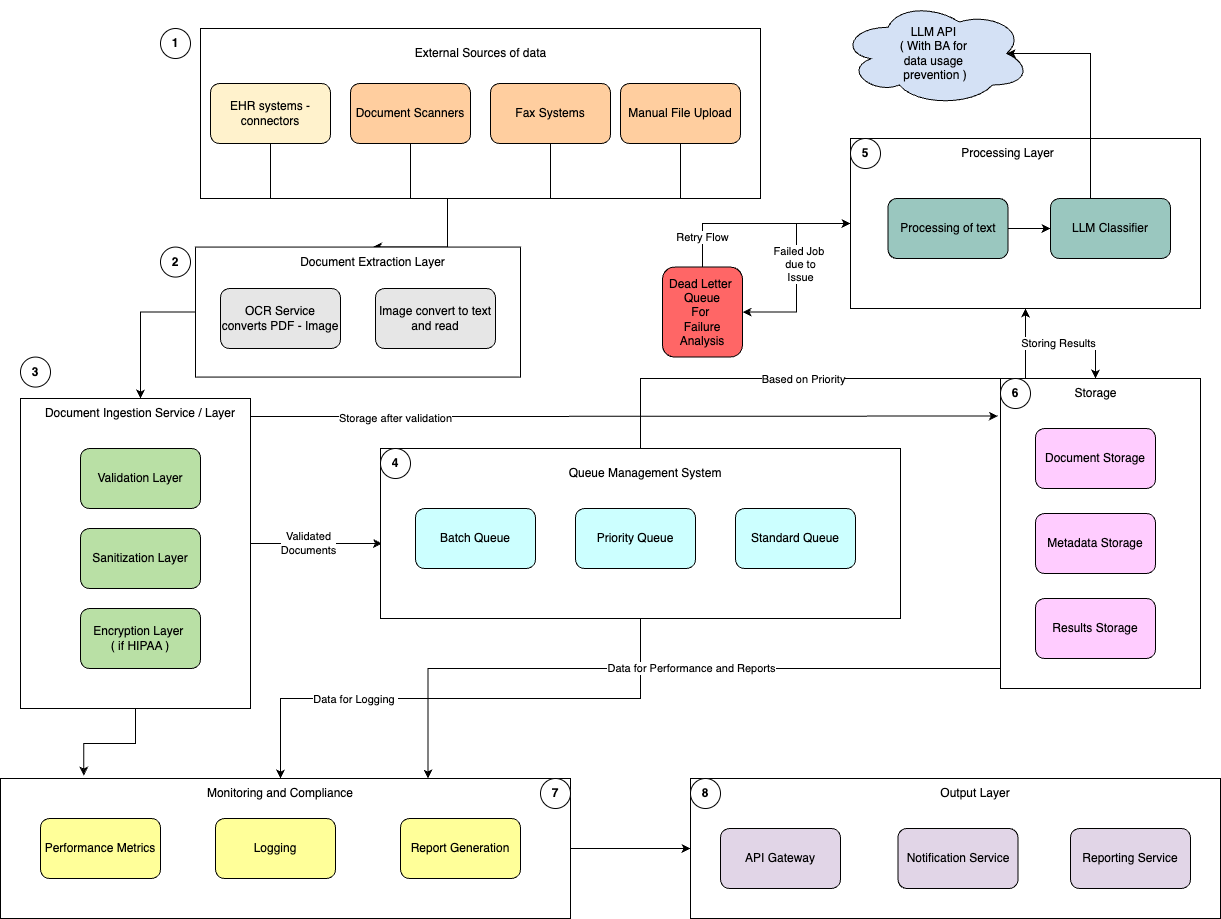

The diagram above was exported from draw.io. Its source (the exported page's mxGraphModel, read from the mxfile embedded in the PNG):
<mxGraphModel dx="2556" dy="879" grid="1" gridSize="10" guides="1" tooltips="1" connect="1" arrows="1" fold="1" page="1" pageScale="1" pageWidth="850" pageHeight="1100" math="0" shadow="0">
  <root>
    <mxCell id="0" />
    <mxCell id="1" parent="0" />
    <mxCell id="JxFmnOmN-ll4GapSnHK8-1" value="" style="rounded=0;whiteSpace=wrap;html=1;" vertex="1" parent="1">
      <mxGeometry x="-180" y="50" width="560" height="170" as="geometry" />
    </mxCell>
    <mxCell id="JxFmnOmN-ll4GapSnHK8-2" value="External Sources of data" style="text;html=1;align=center;verticalAlign=middle;whiteSpace=wrap;rounded=0;" vertex="1" parent="1">
      <mxGeometry x="12.5" y="60" width="175" height="30" as="geometry" />
    </mxCell>
    <mxCell id="JxFmnOmN-ll4GapSnHK8-88" style="edgeStyle=orthogonalEdgeStyle;rounded=0;orthogonalLoop=1;jettySize=auto;html=1;entryX=0.5;entryY=0;entryDx=0;entryDy=0;" edge="1" parent="1" source="JxFmnOmN-ll4GapSnHK8-3" target="JxFmnOmN-ll4GapSnHK8-87">
      <mxGeometry relative="1" as="geometry">
        <Array as="points">
          <mxPoint x="-110" y="220" />
          <mxPoint x="67" y="220" />
        </Array>
      </mxGeometry>
    </mxCell>
    <mxCell id="JxFmnOmN-ll4GapSnHK8-3" value="EHR systems - connectors" style="rounded=1;whiteSpace=wrap;html=1;fillColor=#FFF2CC;" vertex="1" parent="1">
      <mxGeometry x="-170" y="105" width="120" height="60" as="geometry" />
    </mxCell>
    <mxCell id="JxFmnOmN-ll4GapSnHK8-89" style="edgeStyle=orthogonalEdgeStyle;rounded=0;orthogonalLoop=1;jettySize=auto;html=1;entryX=0.5;entryY=0;entryDx=0;entryDy=0;" edge="1" parent="1" source="JxFmnOmN-ll4GapSnHK8-4" target="JxFmnOmN-ll4GapSnHK8-87">
      <mxGeometry relative="1" as="geometry">
        <Array as="points">
          <mxPoint x="30" y="220" />
          <mxPoint x="67" y="220" />
        </Array>
      </mxGeometry>
    </mxCell>
    <mxCell id="JxFmnOmN-ll4GapSnHK8-4" value="Document Scanners" style="rounded=1;whiteSpace=wrap;html=1;fillColor=#FFCE9F;" vertex="1" parent="1">
      <mxGeometry x="-30" y="105" width="120" height="60" as="geometry" />
    </mxCell>
    <mxCell id="JxFmnOmN-ll4GapSnHK8-90" style="edgeStyle=orthogonalEdgeStyle;rounded=0;orthogonalLoop=1;jettySize=auto;html=1;entryX=0.5;entryY=0;entryDx=0;entryDy=0;" edge="1" parent="1" source="JxFmnOmN-ll4GapSnHK8-5" target="JxFmnOmN-ll4GapSnHK8-87">
      <mxGeometry relative="1" as="geometry">
        <Array as="points">
          <mxPoint x="170" y="220" />
          <mxPoint x="67" y="220" />
        </Array>
      </mxGeometry>
    </mxCell>
    <mxCell id="JxFmnOmN-ll4GapSnHK8-5" value="Fax Systems" style="rounded=1;whiteSpace=wrap;html=1;fillColor=#FFCE9F;" vertex="1" parent="1">
      <mxGeometry x="110" y="105" width="120" height="60" as="geometry" />
    </mxCell>
    <mxCell id="JxFmnOmN-ll4GapSnHK8-91" style="edgeStyle=orthogonalEdgeStyle;rounded=0;orthogonalLoop=1;jettySize=auto;html=1;entryX=0.5;entryY=0;entryDx=0;entryDy=0;" edge="1" parent="1" source="JxFmnOmN-ll4GapSnHK8-7" target="JxFmnOmN-ll4GapSnHK8-87">
      <mxGeometry relative="1" as="geometry">
        <Array as="points">
          <mxPoint x="300" y="220" />
          <mxPoint x="67" y="220" />
        </Array>
      </mxGeometry>
    </mxCell>
    <mxCell id="JxFmnOmN-ll4GapSnHK8-7" value="Manual File Upload" style="rounded=1;whiteSpace=wrap;html=1;fillColor=#FFCE9F;" vertex="1" parent="1">
      <mxGeometry x="240" y="105" width="120" height="60" as="geometry" />
    </mxCell>
    <mxCell id="JxFmnOmN-ll4GapSnHK8-18" style="edgeStyle=orthogonalEdgeStyle;rounded=0;orthogonalLoop=1;jettySize=auto;html=1;exitX=1;exitY=0.5;exitDx=0;exitDy=0;entryX=0.003;entryY=0.567;entryDx=0;entryDy=0;entryPerimeter=0;" edge="1" parent="1" source="JxFmnOmN-ll4GapSnHK8-8" target="JxFmnOmN-ll4GapSnHK8-17">
      <mxGeometry relative="1" as="geometry">
        <Array as="points">
          <mxPoint x="-130" y="565" />
          <mxPoint x="2" y="565" />
        </Array>
      </mxGeometry>
    </mxCell>
    <mxCell id="JxFmnOmN-ll4GapSnHK8-40" value="Validated&lt;div&gt;Documents&lt;/div&gt;" style="edgeLabel;html=1;align=center;verticalAlign=middle;resizable=0;points=[];" vertex="1" connectable="0" parent="JxFmnOmN-ll4GapSnHK8-18">
      <mxGeometry x="-0.0643" y="1" relative="1" as="geometry">
        <mxPoint as="offset" />
      </mxGeometry>
    </mxCell>
    <mxCell id="JxFmnOmN-ll4GapSnHK8-8" value="" style="rounded=0;whiteSpace=wrap;html=1;" vertex="1" parent="1">
      <mxGeometry x="-360" y="420" width="230" height="310" as="geometry" />
    </mxCell>
    <mxCell id="JxFmnOmN-ll4GapSnHK8-9" value="Document Ingestion Service / Layer" style="text;html=1;align=center;verticalAlign=middle;whiteSpace=wrap;rounded=0;" vertex="1" parent="1">
      <mxGeometry x="-350" y="420" width="220" height="30" as="geometry" />
    </mxCell>
    <mxCell id="JxFmnOmN-ll4GapSnHK8-14" value="Validation Layer" style="rounded=1;whiteSpace=wrap;html=1;fillColor=#B9E0A5;" vertex="1" parent="1">
      <mxGeometry x="-300" y="470" width="120" height="60" as="geometry" />
    </mxCell>
    <mxCell id="JxFmnOmN-ll4GapSnHK8-15" value="Sanitization Layer" style="rounded=1;whiteSpace=wrap;html=1;fillColor=#B9E0A5;" vertex="1" parent="1">
      <mxGeometry x="-300" y="550" width="120" height="60" as="geometry" />
    </mxCell>
    <mxCell id="JxFmnOmN-ll4GapSnHK8-16" value="Encryption Layer&amp;nbsp;&lt;div&gt;( if HIPAA )&lt;/div&gt;" style="rounded=1;whiteSpace=wrap;html=1;fillColor=#B9E0A5;" vertex="1" parent="1">
      <mxGeometry x="-300" y="630" width="120" height="60" as="geometry" />
    </mxCell>
    <mxCell id="JxFmnOmN-ll4GapSnHK8-61" style="edgeStyle=orthogonalEdgeStyle;rounded=0;orthogonalLoop=1;jettySize=auto;html=1;entryX=0.5;entryY=1;entryDx=0;entryDy=0;" edge="1" parent="1" source="JxFmnOmN-ll4GapSnHK8-17" target="JxFmnOmN-ll4GapSnHK8-21">
      <mxGeometry relative="1" as="geometry" />
    </mxCell>
    <mxCell id="JxFmnOmN-ll4GapSnHK8-62" value="Based on Priority" style="edgeLabel;html=1;align=center;verticalAlign=middle;resizable=0;points=[];" vertex="1" connectable="0" parent="JxFmnOmN-ll4GapSnHK8-61">
      <mxGeometry x="-0.1375" y="-5" relative="1" as="geometry">
        <mxPoint x="7" y="-5" as="offset" />
      </mxGeometry>
    </mxCell>
    <mxCell id="JxFmnOmN-ll4GapSnHK8-64" style="edgeStyle=orthogonalEdgeStyle;rounded=0;orthogonalLoop=1;jettySize=auto;html=1;entryX=0.5;entryY=0;entryDx=0;entryDy=0;" edge="1" parent="1" source="JxFmnOmN-ll4GapSnHK8-17" target="JxFmnOmN-ll4GapSnHK8-41">
      <mxGeometry relative="1" as="geometry" />
    </mxCell>
    <mxCell id="JxFmnOmN-ll4GapSnHK8-77" value="Data for Logging&amp;nbsp;" style="edgeLabel;html=1;align=center;verticalAlign=middle;resizable=0;points=[];" vertex="1" connectable="0" parent="JxFmnOmN-ll4GapSnHK8-64">
      <mxGeometry x="0.2346" relative="1" as="geometry">
        <mxPoint x="-44" as="offset" />
      </mxGeometry>
    </mxCell>
    <mxCell id="JxFmnOmN-ll4GapSnHK8-17" value="" style="rounded=0;whiteSpace=wrap;html=1;" vertex="1" parent="1">
      <mxGeometry y="470" width="520" height="170" as="geometry" />
    </mxCell>
    <mxCell id="JxFmnOmN-ll4GapSnHK8-65" style="edgeStyle=orthogonalEdgeStyle;rounded=0;orthogonalLoop=1;jettySize=auto;html=1;entryX=0;entryY=0.5;entryDx=0;entryDy=0;" edge="1" parent="1" source="JxFmnOmN-ll4GapSnHK8-19" target="JxFmnOmN-ll4GapSnHK8-24">
      <mxGeometry relative="1" as="geometry" />
    </mxCell>
    <mxCell id="JxFmnOmN-ll4GapSnHK8-19" value="" style="rounded=0;whiteSpace=wrap;html=1;" vertex="1" parent="1">
      <mxGeometry x="-380" y="800" width="570" height="140" as="geometry" />
    </mxCell>
    <mxCell id="JxFmnOmN-ll4GapSnHK8-67" style="edgeStyle=orthogonalEdgeStyle;rounded=0;orthogonalLoop=1;jettySize=auto;html=1;entryX=0.75;entryY=0;entryDx=0;entryDy=0;" edge="1" parent="1" source="JxFmnOmN-ll4GapSnHK8-20" target="JxFmnOmN-ll4GapSnHK8-19">
      <mxGeometry relative="1" as="geometry">
        <Array as="points">
          <mxPoint x="48" y="690" />
        </Array>
      </mxGeometry>
    </mxCell>
    <mxCell id="JxFmnOmN-ll4GapSnHK8-76" value="Data for Performance and Reports" style="edgeLabel;html=1;align=center;verticalAlign=middle;resizable=0;points=[];" vertex="1" connectable="0" parent="JxFmnOmN-ll4GapSnHK8-67">
      <mxGeometry x="-0.0927" y="-1" relative="1" as="geometry">
        <mxPoint as="offset" />
      </mxGeometry>
    </mxCell>
    <mxCell id="JxFmnOmN-ll4GapSnHK8-20" value="" style="rounded=0;whiteSpace=wrap;html=1;" vertex="1" parent="1">
      <mxGeometry x="620" y="400" width="200" height="310" as="geometry" />
    </mxCell>
    <mxCell id="JxFmnOmN-ll4GapSnHK8-23" value="" style="edgeStyle=orthogonalEdgeStyle;rounded=0;orthogonalLoop=1;jettySize=auto;html=1;entryX=1;entryY=0.5;entryDx=0;entryDy=0;" edge="1" parent="1" source="JxFmnOmN-ll4GapSnHK8-21" target="JxFmnOmN-ll4GapSnHK8-27">
      <mxGeometry relative="1" as="geometry">
        <mxPoint x="190" y="315" as="targetPoint" />
      </mxGeometry>
    </mxCell>
    <mxCell id="JxFmnOmN-ll4GapSnHK8-28" value="Failed Job&amp;nbsp;&lt;div&gt;due to&lt;/div&gt;&lt;div&gt;Issue&lt;/div&gt;" style="edgeLabel;html=1;align=center;verticalAlign=middle;resizable=0;points=[];" vertex="1" connectable="0" parent="JxFmnOmN-ll4GapSnHK8-23">
      <mxGeometry x="-0.0429" y="3" relative="1" as="geometry">
        <mxPoint as="offset" />
      </mxGeometry>
    </mxCell>
    <mxCell id="JxFmnOmN-ll4GapSnHK8-21" value="" style="rounded=0;whiteSpace=wrap;html=1;" vertex="1" parent="1">
      <mxGeometry x="470" y="160" width="350" height="170" as="geometry" />
    </mxCell>
    <mxCell id="JxFmnOmN-ll4GapSnHK8-24" value="" style="rounded=0;whiteSpace=wrap;html=1;" vertex="1" parent="1">
      <mxGeometry x="310" y="800" width="530" height="140" as="geometry" />
    </mxCell>
    <mxCell id="JxFmnOmN-ll4GapSnHK8-78" value="Retry Flow" style="edgeStyle=orthogonalEdgeStyle;rounded=0;orthogonalLoop=1;jettySize=auto;html=1;exitX=0.5;exitY=0;exitDx=0;exitDy=0;entryX=0;entryY=0.5;entryDx=0;entryDy=0;" edge="1" parent="1" source="JxFmnOmN-ll4GapSnHK8-27" target="JxFmnOmN-ll4GapSnHK8-21">
      <mxGeometry x="-0.6923" relative="1" as="geometry">
        <mxPoint as="offset" />
      </mxGeometry>
    </mxCell>
    <mxCell id="JxFmnOmN-ll4GapSnHK8-27" value="Dead Letter&amp;nbsp;&lt;div&gt;Queue&lt;/div&gt;&lt;div&gt;For&amp;nbsp;&lt;/div&gt;&lt;div&gt;Failure&lt;/div&gt;&lt;div&gt;Analysis&lt;/div&gt;" style="rounded=1;whiteSpace=wrap;html=1;fillColor=#FF6666;" vertex="1" parent="1">
      <mxGeometry x="282" y="288.57" width="80" height="90" as="geometry" />
    </mxCell>
    <mxCell id="JxFmnOmN-ll4GapSnHK8-29" value="Processing Layer" style="text;html=1;align=center;verticalAlign=middle;whiteSpace=wrap;rounded=0;" vertex="1" parent="1">
      <mxGeometry x="540" y="160" width="175" height="30" as="geometry" />
    </mxCell>
    <mxCell id="JxFmnOmN-ll4GapSnHK8-55" value="" style="edgeStyle=orthogonalEdgeStyle;rounded=0;orthogonalLoop=1;jettySize=auto;html=1;" edge="1" parent="1" source="JxFmnOmN-ll4GapSnHK8-31" target="JxFmnOmN-ll4GapSnHK8-33">
      <mxGeometry relative="1" as="geometry" />
    </mxCell>
    <mxCell id="JxFmnOmN-ll4GapSnHK8-31" value="Processing of text" style="rounded=1;whiteSpace=wrap;html=1;fillColor=#9AC7BF;" vertex="1" parent="1">
      <mxGeometry x="507.5" y="220" width="120" height="60" as="geometry" />
    </mxCell>
    <mxCell id="JxFmnOmN-ll4GapSnHK8-36" value="" style="edgeStyle=orthogonalEdgeStyle;rounded=0;orthogonalLoop=1;jettySize=auto;html=1;entryX=0.875;entryY=0.5;entryDx=0;entryDy=0;entryPerimeter=0;exitX=0.5;exitY=0;exitDx=0;exitDy=0;" edge="1" parent="1" source="JxFmnOmN-ll4GapSnHK8-33" target="JxFmnOmN-ll4GapSnHK8-35">
      <mxGeometry relative="1" as="geometry">
        <Array as="points">
          <mxPoint x="710" y="75" />
        </Array>
      </mxGeometry>
    </mxCell>
    <mxCell id="JxFmnOmN-ll4GapSnHK8-33" value="LLM Classifier" style="rounded=1;whiteSpace=wrap;html=1;fillColor=#9AC7BF;" vertex="1" parent="1">
      <mxGeometry x="670" y="220" width="120" height="60" as="geometry" />
    </mxCell>
    <mxCell id="JxFmnOmN-ll4GapSnHK8-35" value="LLM API&amp;nbsp;&lt;div&gt;( With BA for&amp;nbsp;&lt;/div&gt;&lt;div&gt;data usage&amp;nbsp;&lt;/div&gt;&lt;div&gt;prevention )&lt;/div&gt;" style="ellipse;shape=cloud;whiteSpace=wrap;html=1;fillColor=#D4E1F5;rounded=1;" vertex="1" parent="1">
      <mxGeometry x="460" y="22.5" width="190" height="105" as="geometry" />
    </mxCell>
    <mxCell id="JxFmnOmN-ll4GapSnHK8-41" value="Monitoring and Compliance" style="text;html=1;align=center;verticalAlign=middle;whiteSpace=wrap;rounded=0;" vertex="1" parent="1">
      <mxGeometry x="-210" y="800" width="220" height="30" as="geometry" />
    </mxCell>
    <mxCell id="JxFmnOmN-ll4GapSnHK8-42" value="Performance Metrics" style="rounded=1;whiteSpace=wrap;html=1;fillColor=#FFFF99;" vertex="1" parent="1">
      <mxGeometry x="-340" y="840" width="120" height="60" as="geometry" />
    </mxCell>
    <mxCell id="JxFmnOmN-ll4GapSnHK8-43" value="Logging" style="rounded=1;whiteSpace=wrap;html=1;fillColor=#FFFF99;" vertex="1" parent="1">
      <mxGeometry x="-165" y="840" width="120" height="60" as="geometry" />
    </mxCell>
    <mxCell id="JxFmnOmN-ll4GapSnHK8-44" value="Report Generation" style="rounded=1;whiteSpace=wrap;html=1;fillColor=#FFFF99;" vertex="1" parent="1">
      <mxGeometry x="20" y="840" width="120" height="60" as="geometry" />
    </mxCell>
    <mxCell id="JxFmnOmN-ll4GapSnHK8-46" value="Output Layer" style="text;html=1;align=center;verticalAlign=middle;whiteSpace=wrap;rounded=0;" vertex="1" parent="1">
      <mxGeometry x="485" y="800" width="220" height="30" as="geometry" />
    </mxCell>
    <mxCell id="JxFmnOmN-ll4GapSnHK8-47" value="API Gateway" style="rounded=1;whiteSpace=wrap;html=1;fillColor=#E1D5E7;" vertex="1" parent="1">
      <mxGeometry x="340" y="850" width="120" height="60" as="geometry" />
    </mxCell>
    <mxCell id="JxFmnOmN-ll4GapSnHK8-48" value="Notification Service" style="rounded=1;whiteSpace=wrap;html=1;fillColor=#E1D5E7;" vertex="1" parent="1">
      <mxGeometry x="517.5" y="850" width="120" height="60" as="geometry" />
    </mxCell>
    <mxCell id="JxFmnOmN-ll4GapSnHK8-50" value="Reporting Service" style="rounded=1;whiteSpace=wrap;html=1;fillColor=#E1D5E7;" vertex="1" parent="1">
      <mxGeometry x="690" y="850" width="120" height="60" as="geometry" />
    </mxCell>
    <mxCell id="JxFmnOmN-ll4GapSnHK8-51" value="Storage" style="text;html=1;align=center;verticalAlign=middle;whiteSpace=wrap;rounded=0;" vertex="1" parent="1">
      <mxGeometry x="627.5" y="400" width="175" height="30" as="geometry" />
    </mxCell>
    <mxCell id="JxFmnOmN-ll4GapSnHK8-52" value="Document Storage" style="rounded=1;whiteSpace=wrap;html=1;fillColor=#FFCCFF;" vertex="1" parent="1">
      <mxGeometry x="655" y="450" width="120" height="60" as="geometry" />
    </mxCell>
    <mxCell id="JxFmnOmN-ll4GapSnHK8-53" value="Metadata Storage" style="rounded=1;whiteSpace=wrap;html=1;fillColor=#FFCCFF;" vertex="1" parent="1">
      <mxGeometry x="655" y="535" width="120" height="60" as="geometry" />
    </mxCell>
    <mxCell id="JxFmnOmN-ll4GapSnHK8-54" value="Results Storage" style="rounded=1;whiteSpace=wrap;html=1;fillColor=#FFCCFF;" vertex="1" parent="1">
      <mxGeometry x="655" y="620" width="120" height="60" as="geometry" />
    </mxCell>
    <mxCell id="JxFmnOmN-ll4GapSnHK8-56" value="Queue Management System" style="text;html=1;align=center;verticalAlign=middle;whiteSpace=wrap;rounded=0;" vertex="1" parent="1">
      <mxGeometry x="155" y="480" width="220" height="30" as="geometry" />
    </mxCell>
    <mxCell id="JxFmnOmN-ll4GapSnHK8-57" value="Batch Queue" style="rounded=1;whiteSpace=wrap;html=1;fillColor=#CCFFFF;" vertex="1" parent="1">
      <mxGeometry x="35" y="530" width="120" height="60" as="geometry" />
    </mxCell>
    <mxCell id="JxFmnOmN-ll4GapSnHK8-58" value="Priority Queue" style="rounded=1;whiteSpace=wrap;html=1;fillColor=#CCFFFF;" vertex="1" parent="1">
      <mxGeometry x="195" y="530" width="120" height="60" as="geometry" />
    </mxCell>
    <mxCell id="JxFmnOmN-ll4GapSnHK8-59" value="Standard Queue" style="rounded=1;whiteSpace=wrap;html=1;fillColor=#CCFFFF;" vertex="1" parent="1">
      <mxGeometry x="355" y="530" width="120" height="60" as="geometry" />
    </mxCell>
    <mxCell id="JxFmnOmN-ll4GapSnHK8-66" style="edgeStyle=orthogonalEdgeStyle;rounded=0;orthogonalLoop=1;jettySize=auto;html=1;entryX=0.5;entryY=0;entryDx=0;entryDy=0;" edge="1" parent="1" source="JxFmnOmN-ll4GapSnHK8-21" target="JxFmnOmN-ll4GapSnHK8-51">
      <mxGeometry relative="1" as="geometry" />
    </mxCell>
    <mxCell id="JxFmnOmN-ll4GapSnHK8-74" value="Storing Results" style="edgeLabel;html=1;align=center;verticalAlign=middle;resizable=0;points=[];" vertex="1" connectable="0" parent="JxFmnOmN-ll4GapSnHK8-66">
      <mxGeometry x="-0.044" y="1" relative="1" as="geometry">
        <mxPoint as="offset" />
      </mxGeometry>
    </mxCell>
    <mxCell id="JxFmnOmN-ll4GapSnHK8-73" style="edgeStyle=orthogonalEdgeStyle;rounded=0;orthogonalLoop=1;jettySize=auto;html=1;entryX=0.146;entryY=-0.02;entryDx=0;entryDy=0;entryPerimeter=0;" edge="1" parent="1" source="JxFmnOmN-ll4GapSnHK8-8" target="JxFmnOmN-ll4GapSnHK8-19">
      <mxGeometry relative="1" as="geometry" />
    </mxCell>
    <mxCell id="JxFmnOmN-ll4GapSnHK8-92" style="edgeStyle=orthogonalEdgeStyle;rounded=0;orthogonalLoop=1;jettySize=auto;html=1;entryX=0.5;entryY=0;entryDx=0;entryDy=0;exitX=0;exitY=0.5;exitDx=0;exitDy=0;" edge="1" parent="1" source="JxFmnOmN-ll4GapSnHK8-79" target="JxFmnOmN-ll4GapSnHK8-9">
      <mxGeometry relative="1" as="geometry" />
    </mxCell>
    <mxCell id="JxFmnOmN-ll4GapSnHK8-79" value="" style="rounded=0;whiteSpace=wrap;html=1;" vertex="1" parent="1">
      <mxGeometry x="-185" y="268.57" width="325" height="130" as="geometry" />
    </mxCell>
    <mxCell id="JxFmnOmN-ll4GapSnHK8-83" value="OCR Service converts PDF - Image" style="rounded=1;whiteSpace=wrap;html=1;fillColor=#E6E6E6;" vertex="1" parent="1">
      <mxGeometry x="-160" y="310" width="120" height="60" as="geometry" />
    </mxCell>
    <mxCell id="JxFmnOmN-ll4GapSnHK8-84" value="Image convert to text and read" style="rounded=1;whiteSpace=wrap;html=1;fillColor=#E6E6E6;" vertex="1" parent="1">
      <mxGeometry x="-5" y="310" width="120" height="60" as="geometry" />
    </mxCell>
    <mxCell id="JxFmnOmN-ll4GapSnHK8-85" style="edgeStyle=orthogonalEdgeStyle;rounded=0;orthogonalLoop=1;jettySize=auto;html=1;entryX=-0.013;entryY=0.121;entryDx=0;entryDy=0;entryPerimeter=0;" edge="1" parent="1" source="JxFmnOmN-ll4GapSnHK8-8" target="JxFmnOmN-ll4GapSnHK8-20">
      <mxGeometry relative="1" as="geometry">
        <Array as="points">
          <mxPoint x="40" y="438" />
          <mxPoint x="40" y="438" />
        </Array>
      </mxGeometry>
    </mxCell>
    <mxCell id="JxFmnOmN-ll4GapSnHK8-86" value="Storage after validation" style="edgeLabel;html=1;align=center;verticalAlign=middle;resizable=0;points=[];" vertex="1" connectable="0" parent="JxFmnOmN-ll4GapSnHK8-85">
      <mxGeometry x="-0.6131" y="-1" relative="1" as="geometry">
        <mxPoint as="offset" />
      </mxGeometry>
    </mxCell>
    <mxCell id="JxFmnOmN-ll4GapSnHK8-87" value="Document Extraction Layer" style="text;html=1;align=center;verticalAlign=middle;whiteSpace=wrap;rounded=0;" vertex="1" parent="1">
      <mxGeometry x="-95" y="268.57" width="175" height="30" as="geometry" />
    </mxCell>
    <mxCell id="JxFmnOmN-ll4GapSnHK8-94" value="1" style="ellipse;whiteSpace=wrap;html=1;aspect=fixed;fontStyle=1" vertex="1" parent="1">
      <mxGeometry x="-220" y="50" width="30" height="30" as="geometry" />
    </mxCell>
    <mxCell id="JxFmnOmN-ll4GapSnHK8-97" value="2" style="ellipse;whiteSpace=wrap;html=1;aspect=fixed;fontStyle=1" vertex="1" parent="1">
      <mxGeometry x="-220" y="268.57" width="30" height="30" as="geometry" />
    </mxCell>
    <mxCell id="JxFmnOmN-ll4GapSnHK8-98" value="3" style="ellipse;whiteSpace=wrap;html=1;aspect=fixed;fontStyle=1" vertex="1" parent="1">
      <mxGeometry x="-360" y="378.57" width="30" height="30" as="geometry" />
    </mxCell>
    <mxCell id="JxFmnOmN-ll4GapSnHK8-99" value="4" style="ellipse;whiteSpace=wrap;html=1;aspect=fixed;fontStyle=1" vertex="1" parent="1">
      <mxGeometry y="470" width="30" height="30" as="geometry" />
    </mxCell>
    <mxCell id="JxFmnOmN-ll4GapSnHK8-100" value="5" style="ellipse;whiteSpace=wrap;html=1;aspect=fixed;fontStyle=1" vertex="1" parent="1">
      <mxGeometry x="470" y="160" width="30" height="30" as="geometry" />
    </mxCell>
    <mxCell id="JxFmnOmN-ll4GapSnHK8-101" value="6" style="ellipse;whiteSpace=wrap;html=1;aspect=fixed;fontStyle=1" vertex="1" parent="1">
      <mxGeometry x="620" y="400" width="30" height="30" as="geometry" />
    </mxCell>
    <mxCell id="JxFmnOmN-ll4GapSnHK8-102" value="7" style="ellipse;whiteSpace=wrap;html=1;aspect=fixed;fontStyle=1" vertex="1" parent="1">
      <mxGeometry x="160" y="800" width="30" height="30" as="geometry" />
    </mxCell>
    <mxCell id="JxFmnOmN-ll4GapSnHK8-103" value="8" style="ellipse;whiteSpace=wrap;html=1;aspect=fixed;fontStyle=1" vertex="1" parent="1">
      <mxGeometry x="310" y="800" width="30" height="30" as="geometry" />
    </mxCell>
  </root>
</mxGraphModel>